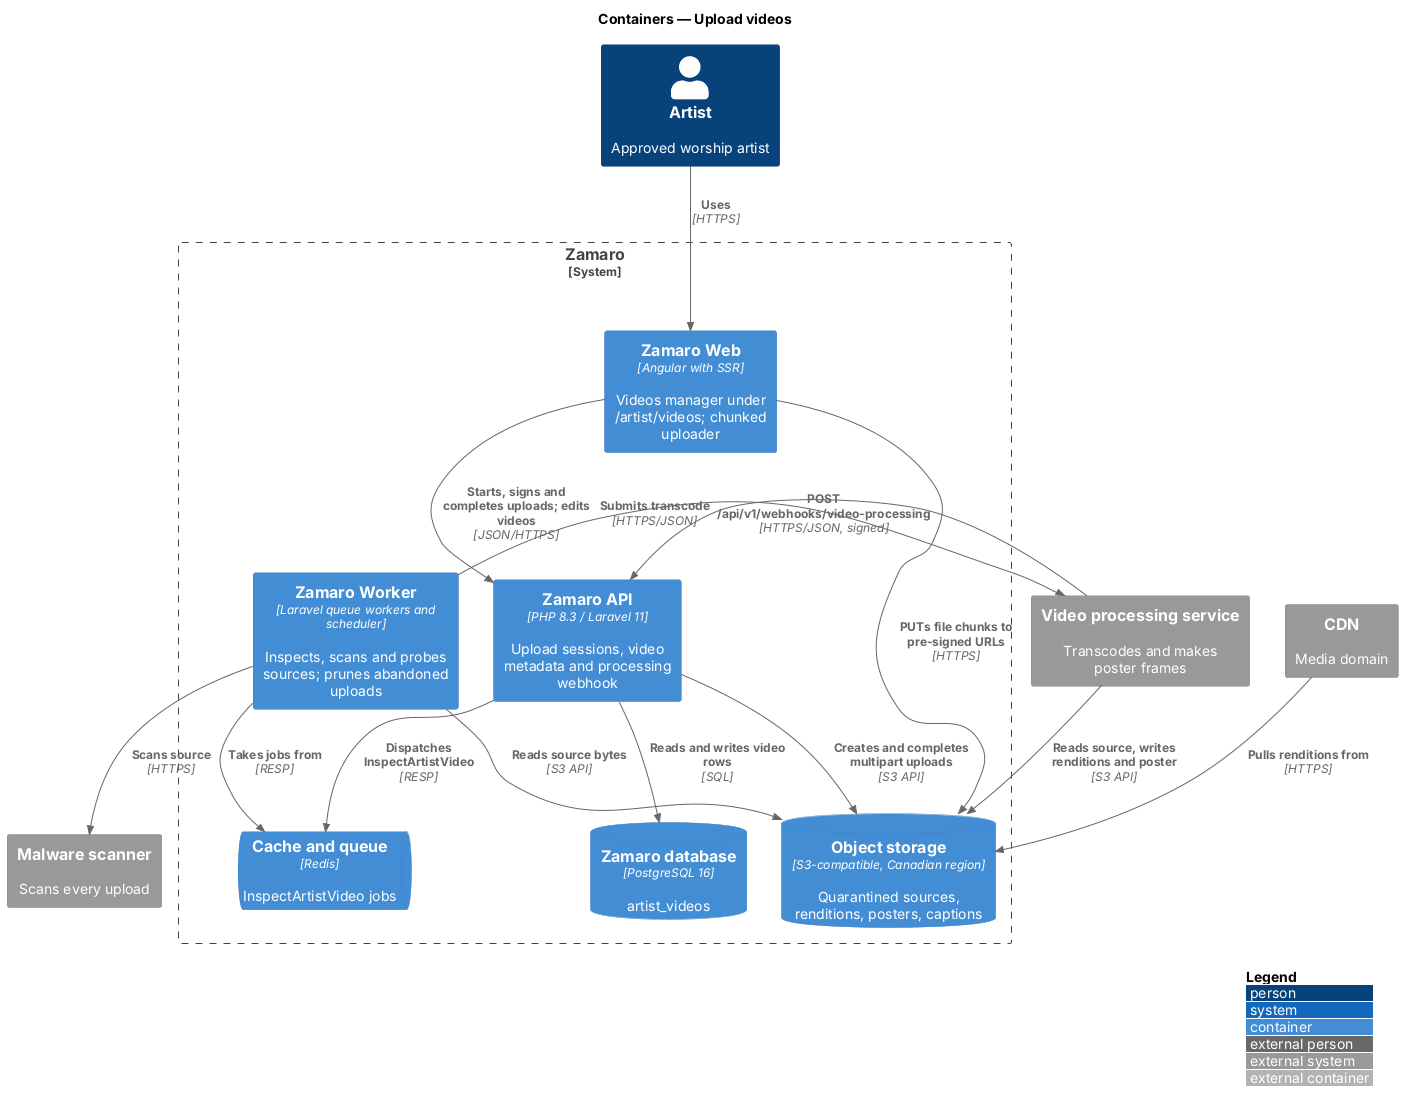

The diagram above was rendered by PlantUML. Its source (embedded in the PNG):
@startuml
!include <C4/C4_Container>
LAYOUT_WITH_LEGEND()
title Containers — Upload videos

Person(artist, "Artist", "Approved worship artist")
System_Ext(scanner, "Malware scanner", "Scans every upload")
System_Ext(vps, "Video processing service", "Transcodes and makes poster frames")
System_Ext(cdn, "CDN", "Media domain")
System_Boundary(zamaro, "Zamaro") {
  Container(web, "Zamaro Web", "Angular with SSR", "Videos manager under /artist/videos; chunked uploader")
  Container(api, "Zamaro API", "PHP 8.3 / Laravel 11", "Upload sessions, video metadata and processing webhook")
  Container(worker, "Zamaro Worker", "Laravel queue workers and scheduler", "Inspects, scans and probes sources; prunes abandoned uploads")
  ContainerDb(db, "Zamaro database", "PostgreSQL 16", "artist_videos")
  ContainerQueue(queue, "Cache and queue", "Redis", "InspectArtistVideo jobs")
  ContainerDb(storage, "Object storage", "S3-compatible, Canadian region", "Quarantined sources, renditions, posters, captions")
}
Rel(artist, web, "Uses", "HTTPS")
Rel(web, api, "Starts, signs and completes uploads; edits videos", "JSON/HTTPS")
Rel(web, storage, "PUTs file chunks to pre-signed URLs", "HTTPS")
Rel(api, storage, "Creates and completes multipart uploads", "S3 API")
Rel(api, db, "Reads and writes video rows", "SQL")
Rel(api, queue, "Dispatches InspectArtistVideo", "RESP")
Rel(worker, queue, "Takes jobs from", "RESP")
Rel(worker, storage, "Reads source bytes", "S3 API")
Rel(worker, scanner, "Scans source", "HTTPS")
Rel(worker, vps, "Submits transcode", "HTTPS/JSON")
Rel(vps, storage, "Reads source, writes renditions and poster", "S3 API")
Rel(vps, api, "POST /api/v1/webhooks/video-processing", "HTTPS/JSON, signed")
Rel(cdn, storage, "Pulls renditions from", "HTTPS")
@enduml